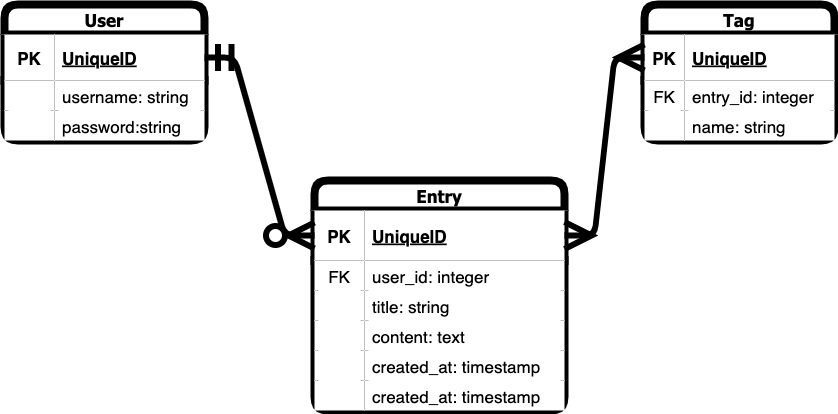

The diagram above was exported from draw.io. Its source (the exported page's mxGraphModel, read from the mxfile embedded in the PNG):
<mxGraphModel dx="1386" dy="809" grid="1" gridSize="10" guides="1" tooltips="1" connect="1" arrows="1" fold="1" page="1" pageScale="1" pageWidth="850" pageHeight="1100" math="0" shadow="0">
  <root>
    <mxCell id="0" />
    <mxCell id="1" parent="0" />
    <mxCell id="62" value="User" style="shape=table;startSize=30;container=1;collapsible=1;childLayout=tableLayout;fixedRows=1;rowLines=0;fontStyle=1;align=center;resizeLast=1;rounded=1;glass=0;strokeWidth=8;fontFamily=Tahoma;fontSize=17;flipV=0;flipH=0;direction=east;" parent="1" vertex="1">
      <mxGeometry x="10" y="104" width="200" height="136" as="geometry" />
    </mxCell>
    <mxCell id="63" value="" style="shape=tableRow;horizontal=0;startSize=0;swimlaneHead=0;swimlaneBody=0;fillColor=none;collapsible=0;dropTarget=0;points=[[0,0.5],[1,0.5]];portConstraint=eastwest;top=0;left=0;right=0;bottom=1;rounded=1;glass=0;strokeWidth=8;fontSize=17;" parent="62" vertex="1">
      <mxGeometry y="30" width="200" height="46" as="geometry" />
    </mxCell>
    <mxCell id="64" value="PK" style="shape=partialRectangle;connectable=0;fillColor=default;top=0;left=0;bottom=0;right=0;fontStyle=1;overflow=hidden;rounded=1;glass=0;strokeWidth=8;fontSize=17;flipH=0;flipV=0;" parent="63" vertex="1">
      <mxGeometry width="50" height="46" as="geometry">
        <mxRectangle width="50" height="46" as="alternateBounds" />
      </mxGeometry>
    </mxCell>
    <mxCell id="65" value="UniqueID" style="shape=partialRectangle;connectable=0;fillColor=default;top=0;left=0;bottom=0;right=0;align=left;spacingLeft=6;fontStyle=5;overflow=hidden;rounded=1;glass=0;strokeWidth=8;fontSize=17;" parent="63" vertex="1">
      <mxGeometry x="50" width="150" height="46" as="geometry">
        <mxRectangle width="150" height="46" as="alternateBounds" />
      </mxGeometry>
    </mxCell>
    <mxCell id="66" value="" style="shape=tableRow;horizontal=0;startSize=0;swimlaneHead=0;swimlaneBody=0;fillColor=none;collapsible=0;dropTarget=0;points=[[0,0.5],[1,0.5]];portConstraint=eastwest;top=0;left=0;right=0;bottom=0;rounded=1;glass=0;strokeWidth=8;fontSize=17;" parent="62" vertex="1">
      <mxGeometry y="76" width="200" height="30" as="geometry" />
    </mxCell>
    <mxCell id="67" value="" style="shape=partialRectangle;connectable=0;fillColor=default;top=0;left=0;bottom=0;right=0;editable=1;overflow=hidden;rounded=1;glass=0;strokeWidth=8;fontSize=17;flipH=0;flipV=0;" parent="66" vertex="1">
      <mxGeometry width="50" height="30" as="geometry">
        <mxRectangle width="50" height="30" as="alternateBounds" />
      </mxGeometry>
    </mxCell>
    <mxCell id="68" value="username: string" style="shape=partialRectangle;connectable=0;fillColor=default;top=0;left=0;bottom=0;right=0;align=left;spacingLeft=6;overflow=hidden;rounded=1;glass=0;strokeWidth=8;fontSize=17;" parent="66" vertex="1">
      <mxGeometry x="50" width="150" height="30" as="geometry">
        <mxRectangle width="150" height="30" as="alternateBounds" />
      </mxGeometry>
    </mxCell>
    <mxCell id="69" value="" style="shape=tableRow;horizontal=0;startSize=0;swimlaneHead=0;swimlaneBody=0;fillColor=none;collapsible=0;dropTarget=0;points=[[0,0.5],[1,0.5]];portConstraint=eastwest;top=0;left=0;right=0;bottom=0;rounded=1;glass=0;strokeWidth=8;fontSize=17;" parent="62" vertex="1">
      <mxGeometry y="106" width="200" height="30" as="geometry" />
    </mxCell>
    <mxCell id="70" value="" style="shape=partialRectangle;connectable=0;fillColor=default;top=0;left=0;bottom=0;right=0;editable=1;overflow=hidden;rounded=1;glass=0;strokeWidth=8;fontSize=17;flipH=0;flipV=0;" parent="69" vertex="1">
      <mxGeometry width="50" height="30" as="geometry">
        <mxRectangle width="50" height="30" as="alternateBounds" />
      </mxGeometry>
    </mxCell>
    <mxCell id="71" value="password:string" style="shape=partialRectangle;connectable=0;fillColor=default;top=0;left=0;bottom=0;right=0;align=left;spacingLeft=6;overflow=hidden;rounded=1;glass=0;strokeWidth=8;fontSize=17;" parent="69" vertex="1">
      <mxGeometry x="50" width="150" height="30" as="geometry">
        <mxRectangle width="150" height="30" as="alternateBounds" />
      </mxGeometry>
    </mxCell>
    <mxCell id="90" value="Entry" style="shape=table;startSize=30;container=1;collapsible=1;childLayout=tableLayout;fixedRows=1;rowLines=0;fontStyle=1;align=center;resizeLast=1;rounded=1;glass=0;strokeWidth=8;fontFamily=Tahoma;fontSize=17;flipH=0;flipV=0;direction=east;" parent="1" vertex="1">
      <mxGeometry x="320" y="280" width="250" height="230" as="geometry">
        <mxRectangle x="320" y="280" width="90" height="30" as="alternateBounds" />
      </mxGeometry>
    </mxCell>
    <mxCell id="91" value="" style="shape=tableRow;horizontal=0;startSize=0;swimlaneHead=0;swimlaneBody=0;fillColor=none;collapsible=0;dropTarget=0;points=[[0,0.5],[1,0.5]];portConstraint=eastwest;top=0;left=0;right=0;bottom=1;rounded=1;glass=0;strokeWidth=8;fontSize=17;" parent="90" vertex="1">
      <mxGeometry y="30" width="250" height="50" as="geometry" />
    </mxCell>
    <mxCell id="92" value="PK" style="shape=partialRectangle;connectable=0;fillColor=default;top=0;left=0;bottom=0;right=0;fontStyle=1;overflow=hidden;rounded=1;glass=0;strokeWidth=8;fontSize=17;" parent="91" vertex="1">
      <mxGeometry width="50" height="50" as="geometry">
        <mxRectangle width="50" height="50" as="alternateBounds" />
      </mxGeometry>
    </mxCell>
    <mxCell id="93" value="UniqueID" style="shape=partialRectangle;connectable=0;fillColor=default;top=0;left=0;bottom=0;right=0;align=left;spacingLeft=6;fontStyle=5;overflow=hidden;rounded=1;glass=0;strokeWidth=8;fontSize=17;" parent="91" vertex="1">
      <mxGeometry x="50" width="200" height="50" as="geometry">
        <mxRectangle width="200" height="50" as="alternateBounds" />
      </mxGeometry>
    </mxCell>
    <mxCell id="94" value="" style="shape=tableRow;horizontal=0;startSize=0;swimlaneHead=0;swimlaneBody=0;fillColor=none;collapsible=0;dropTarget=0;points=[[0,0.5],[1,0.5]];portConstraint=eastwest;top=0;left=0;right=0;bottom=0;rounded=1;glass=0;strokeWidth=8;fontSize=17;" parent="90" vertex="1">
      <mxGeometry y="80" width="250" height="30" as="geometry" />
    </mxCell>
    <mxCell id="95" value="FK" style="shape=partialRectangle;connectable=0;fillColor=default;top=0;left=0;bottom=0;right=0;editable=1;overflow=hidden;rounded=1;glass=0;strokeWidth=8;fontSize=17;" parent="94" vertex="1">
      <mxGeometry width="50" height="30" as="geometry">
        <mxRectangle width="50" height="30" as="alternateBounds" />
      </mxGeometry>
    </mxCell>
    <mxCell id="96" value="user_id: integer" style="shape=partialRectangle;connectable=0;fillColor=default;top=0;left=0;bottom=0;right=0;align=left;spacingLeft=6;overflow=hidden;rounded=1;glass=0;strokeWidth=8;fontSize=17;" parent="94" vertex="1">
      <mxGeometry x="50" width="200" height="30" as="geometry">
        <mxRectangle width="200" height="30" as="alternateBounds" />
      </mxGeometry>
    </mxCell>
    <mxCell id="97" value="" style="shape=tableRow;horizontal=0;startSize=0;swimlaneHead=0;swimlaneBody=0;fillColor=none;collapsible=0;dropTarget=0;points=[[0,0.5],[1,0.5]];portConstraint=eastwest;top=0;left=0;right=0;bottom=0;rounded=1;glass=0;strokeWidth=8;fontSize=17;" parent="90" vertex="1">
      <mxGeometry y="110" width="250" height="30" as="geometry" />
    </mxCell>
    <mxCell id="98" value="" style="shape=partialRectangle;connectable=0;fillColor=default;top=0;left=0;bottom=0;right=0;editable=1;overflow=hidden;rounded=1;glass=0;strokeWidth=8;fontSize=17;" parent="97" vertex="1">
      <mxGeometry width="50" height="30" as="geometry">
        <mxRectangle width="50" height="30" as="alternateBounds" />
      </mxGeometry>
    </mxCell>
    <mxCell id="99" value="title: string" style="shape=partialRectangle;connectable=0;fillColor=default;top=0;left=0;bottom=0;right=0;align=left;spacingLeft=6;overflow=hidden;rounded=1;glass=0;strokeWidth=8;fontSize=17;" parent="97" vertex="1">
      <mxGeometry x="50" width="200" height="30" as="geometry">
        <mxRectangle width="200" height="30" as="alternateBounds" />
      </mxGeometry>
    </mxCell>
    <mxCell id="106" style="shape=tableRow;horizontal=0;startSize=0;swimlaneHead=0;swimlaneBody=0;fillColor=none;collapsible=0;dropTarget=0;points=[[0,0.5],[1,0.5]];portConstraint=eastwest;top=0;left=0;right=0;bottom=0;rounded=1;glass=0;strokeWidth=8;fontSize=17;" parent="90" vertex="1">
      <mxGeometry y="140" width="250" height="30" as="geometry" />
    </mxCell>
    <mxCell id="107" style="shape=partialRectangle;connectable=0;fillColor=default;top=0;left=0;bottom=0;right=0;editable=1;overflow=hidden;rounded=1;glass=0;strokeWidth=8;fontSize=17;" parent="106" vertex="1">
      <mxGeometry width="50" height="30" as="geometry">
        <mxRectangle width="50" height="30" as="alternateBounds" />
      </mxGeometry>
    </mxCell>
    <mxCell id="108" value="content: text" style="shape=partialRectangle;connectable=0;fillColor=default;top=0;left=0;bottom=0;right=0;align=left;spacingLeft=6;overflow=hidden;rounded=1;glass=0;strokeWidth=8;fontSize=17;" parent="106" vertex="1">
      <mxGeometry x="50" width="200" height="30" as="geometry">
        <mxRectangle width="200" height="30" as="alternateBounds" />
      </mxGeometry>
    </mxCell>
    <mxCell id="103" style="shape=tableRow;horizontal=0;startSize=0;swimlaneHead=0;swimlaneBody=0;fillColor=none;collapsible=0;dropTarget=0;points=[[0,0.5],[1,0.5]];portConstraint=eastwest;top=0;left=0;right=0;bottom=0;rounded=1;glass=0;strokeWidth=8;fontSize=17;" parent="90" vertex="1">
      <mxGeometry y="170" width="250" height="30" as="geometry" />
    </mxCell>
    <mxCell id="104" style="shape=partialRectangle;connectable=0;fillColor=default;top=0;left=0;bottom=0;right=0;editable=1;overflow=hidden;rounded=1;glass=0;strokeWidth=8;fontSize=17;" parent="103" vertex="1">
      <mxGeometry width="50" height="30" as="geometry">
        <mxRectangle width="50" height="30" as="alternateBounds" />
      </mxGeometry>
    </mxCell>
    <mxCell id="105" value="created_at: timestamp" style="shape=partialRectangle;connectable=0;fillColor=default;top=0;left=0;bottom=0;right=0;align=left;spacingLeft=6;overflow=hidden;rounded=1;glass=0;strokeWidth=8;fontSize=17;" parent="103" vertex="1">
      <mxGeometry x="50" width="200" height="30" as="geometry">
        <mxRectangle width="200" height="30" as="alternateBounds" />
      </mxGeometry>
    </mxCell>
    <mxCell id="100" style="shape=tableRow;horizontal=0;startSize=0;swimlaneHead=0;swimlaneBody=0;fillColor=none;collapsible=0;dropTarget=0;points=[[0,0.5],[1,0.5]];portConstraint=eastwest;top=0;left=0;right=0;bottom=0;rounded=1;glass=0;strokeWidth=8;fontSize=17;" parent="90" vertex="1">
      <mxGeometry y="200" width="250" height="30" as="geometry" />
    </mxCell>
    <mxCell id="101" style="shape=partialRectangle;connectable=0;fillColor=default;top=0;left=0;bottom=0;right=0;editable=1;overflow=hidden;rounded=1;glass=0;strokeWidth=8;fontSize=17;" parent="100" vertex="1">
      <mxGeometry width="50" height="30" as="geometry">
        <mxRectangle width="50" height="30" as="alternateBounds" />
      </mxGeometry>
    </mxCell>
    <mxCell id="102" value="created_at: timestamp" style="shape=partialRectangle;connectable=0;fillColor=default;top=0;left=0;bottom=0;right=0;align=left;spacingLeft=6;overflow=hidden;rounded=1;glass=0;strokeWidth=8;fontSize=17;" parent="100" vertex="1">
      <mxGeometry x="50" width="200" height="30" as="geometry">
        <mxRectangle width="200" height="30" as="alternateBounds" />
      </mxGeometry>
    </mxCell>
    <mxCell id="109" value="Tag" style="shape=table;startSize=30;container=1;collapsible=1;childLayout=tableLayout;fixedRows=1;rowLines=0;fontStyle=1;align=center;resizeLast=1;rounded=1;glass=0;strokeWidth=8;fontFamily=Tahoma;fontSize=17;flipV=0;flipH=0;direction=east;" parent="1" vertex="1">
      <mxGeometry x="650" y="104" width="190" height="136" as="geometry" />
    </mxCell>
    <mxCell id="110" value="" style="shape=tableRow;horizontal=0;startSize=0;swimlaneHead=0;swimlaneBody=0;fillColor=none;collapsible=0;dropTarget=0;points=[[0,0.5],[1,0.5]];portConstraint=eastwest;top=0;left=0;right=0;bottom=1;rounded=1;glass=0;strokeWidth=8;fontSize=17;" parent="109" vertex="1">
      <mxGeometry y="30" width="190" height="46" as="geometry" />
    </mxCell>
    <mxCell id="111" value="PK" style="shape=partialRectangle;connectable=0;fillColor=default;top=0;left=0;bottom=0;right=0;fontStyle=1;overflow=hidden;rounded=1;glass=0;strokeWidth=8;fontSize=17;" parent="110" vertex="1">
      <mxGeometry width="40" height="46" as="geometry">
        <mxRectangle width="40" height="46" as="alternateBounds" />
      </mxGeometry>
    </mxCell>
    <mxCell id="112" value="UniqueID" style="shape=partialRectangle;connectable=0;fillColor=default;top=0;left=0;bottom=0;right=0;align=left;spacingLeft=6;fontStyle=5;overflow=hidden;rounded=1;glass=0;strokeWidth=8;fontSize=17;flipH=0;flipV=0;" parent="110" vertex="1">
      <mxGeometry x="40" width="150" height="46" as="geometry">
        <mxRectangle width="150" height="46" as="alternateBounds" />
      </mxGeometry>
    </mxCell>
    <mxCell id="113" value="" style="shape=tableRow;horizontal=0;startSize=0;swimlaneHead=0;swimlaneBody=0;fillColor=none;collapsible=0;dropTarget=0;points=[[0,0.5],[1,0.5]];portConstraint=eastwest;top=0;left=0;right=0;bottom=0;rounded=1;glass=0;strokeWidth=8;fontSize=17;" parent="109" vertex="1">
      <mxGeometry y="76" width="190" height="30" as="geometry" />
    </mxCell>
    <mxCell id="114" value="FK" style="shape=partialRectangle;connectable=0;fillColor=default;top=0;left=0;bottom=0;right=0;editable=1;overflow=hidden;rounded=1;glass=0;strokeWidth=8;fontSize=17;" parent="113" vertex="1">
      <mxGeometry width="40" height="30" as="geometry">
        <mxRectangle width="40" height="30" as="alternateBounds" />
      </mxGeometry>
    </mxCell>
    <mxCell id="115" value="entry_id: integer" style="shape=partialRectangle;connectable=0;fillColor=default;top=0;left=0;bottom=0;right=0;align=left;spacingLeft=6;overflow=hidden;rounded=1;glass=0;strokeWidth=8;fontSize=17;flipH=0;flipV=0;" parent="113" vertex="1">
      <mxGeometry x="40" width="150" height="30" as="geometry">
        <mxRectangle width="150" height="30" as="alternateBounds" />
      </mxGeometry>
    </mxCell>
    <mxCell id="116" value="" style="shape=tableRow;horizontal=0;startSize=0;swimlaneHead=0;swimlaneBody=0;fillColor=none;collapsible=0;dropTarget=0;points=[[0,0.5],[1,0.5]];portConstraint=eastwest;top=0;left=0;right=0;bottom=0;rounded=1;glass=0;strokeWidth=8;fontSize=17;" parent="109" vertex="1">
      <mxGeometry y="106" width="190" height="30" as="geometry" />
    </mxCell>
    <mxCell id="117" value="" style="shape=partialRectangle;connectable=0;fillColor=default;top=0;left=0;bottom=0;right=0;editable=1;overflow=hidden;rounded=1;glass=0;strokeWidth=8;fontSize=17;" parent="116" vertex="1">
      <mxGeometry width="40" height="30" as="geometry">
        <mxRectangle width="40" height="30" as="alternateBounds" />
      </mxGeometry>
    </mxCell>
    <mxCell id="118" value="name: string" style="shape=partialRectangle;connectable=0;fillColor=default;top=0;left=0;bottom=0;right=0;align=left;spacingLeft=6;overflow=hidden;rounded=1;glass=0;strokeWidth=8;fontSize=17;flipH=0;flipV=0;" parent="116" vertex="1">
      <mxGeometry x="40" width="150" height="30" as="geometry">
        <mxRectangle width="150" height="30" as="alternateBounds" />
      </mxGeometry>
    </mxCell>
    <mxCell id="121" value="" style="edgeStyle=entityRelationEdgeStyle;fontSize=17;html=1;endArrow=ERmany;startArrow=ERmany;strokeWidth=6;startSize=20;endSize=19;exitX=1;exitY=0.5;exitDx=0;exitDy=0;entryX=0;entryY=0.5;entryDx=0;entryDy=0;" parent="1" source="91" target="110" edge="1">
      <mxGeometry width="100" height="100" relative="1" as="geometry">
        <mxPoint x="440" y="558" as="sourcePoint" />
        <mxPoint x="960" y="560" as="targetPoint" />
      </mxGeometry>
    </mxCell>
    <mxCell id="123" value="" style="edgeStyle=entityRelationEdgeStyle;fontSize=17;html=1;endArrow=ERzeroToMany;startArrow=ERmandOne;strokeWidth=6;startSize=20;endSize=19;entryX=0;entryY=0.5;entryDx=0;entryDy=0;exitX=1;exitY=0.5;exitDx=0;exitDy=0;" parent="1" source="63" target="91" edge="1">
      <mxGeometry width="100" height="100" relative="1" as="geometry">
        <mxPoint x="140" y="500" as="sourcePoint" />
        <mxPoint x="320" y="440" as="targetPoint" />
      </mxGeometry>
    </mxCell>
  </root>
</mxGraphModel>